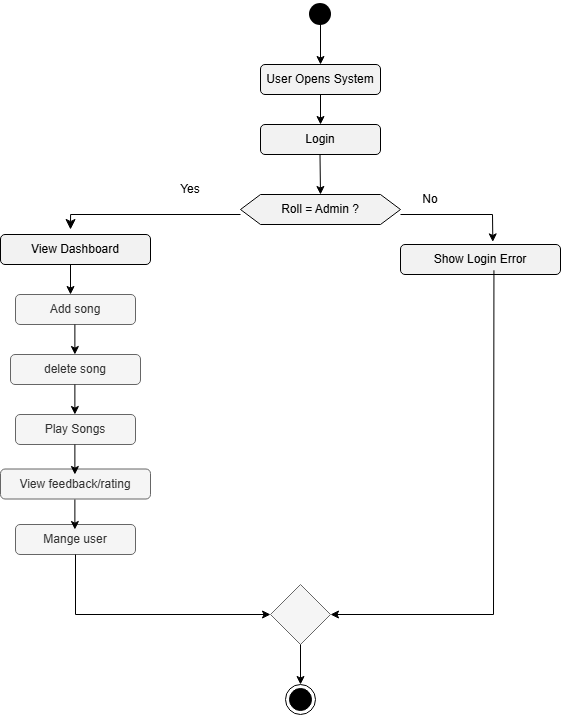

The diagram above was exported from draw.io. Its source (the exported page's mxGraphModel, read from the mxfile embedded in the PNG):
<mxGraphModel dx="1151" dy="638" grid="1" gridSize="10" guides="1" tooltips="1" connect="1" arrows="1" fold="1" page="1" pageScale="1" pageWidth="827" pageHeight="1169" math="0" shadow="0">
  <root>
    <mxCell id="0" />
    <mxCell id="1" parent="0" />
    <mxCell id="SxFwGKzREiI0eCpf--d4-5" parent="1" style="shape=waypoint;sketch=0;fillStyle=solid;size=6;pointerEvents=1;points=[];fillColor=none;resizable=0;rotatable=0;perimeter=centerPerimeter;snapToPoint=1;strokeWidth=9;" value="" vertex="1">
      <mxGeometry height="20" width="20" x="360" y="90" as="geometry" />
    </mxCell>
    <mxCell id="SxFwGKzREiI0eCpf--d4-7" edge="1" parent="1" source="SxFwGKzREiI0eCpf--d4-5" style="endArrow=classic;html=1;rounded=0;exitX=0.373;exitY=1.196;exitDx=0;exitDy=0;exitPerimeter=0;" value="">
      <mxGeometry height="50" relative="1" width="50" as="geometry">
        <mxPoint x="360" y="250" as="sourcePoint" />
        <mxPoint x="370" y="150" as="targetPoint" />
      </mxGeometry>
    </mxCell>
    <mxCell id="SxFwGKzREiI0eCpf--d4-8" parent="1" style="rounded=1;whiteSpace=wrap;html=1;fillColor=#F2F2F2;" value="User Opens System" vertex="1">
      <mxGeometry height="30" width="120" x="310" y="150" as="geometry" />
    </mxCell>
    <mxCell id="SxFwGKzREiI0eCpf--d4-9" edge="1" parent="1" source="SxFwGKzREiI0eCpf--d4-8" style="endArrow=classic;html=1;rounded=0;exitX=0.5;exitY=1;exitDx=0;exitDy=0;" value="">
      <mxGeometry height="50" relative="1" width="50" as="geometry">
        <mxPoint x="360" y="250" as="sourcePoint" />
        <mxPoint x="370" y="210" as="targetPoint" />
      </mxGeometry>
    </mxCell>
    <mxCell id="SxFwGKzREiI0eCpf--d4-10" parent="1" style="rounded=1;whiteSpace=wrap;html=1;fillColor=#F2F2F2;" value="Login" vertex="1">
      <mxGeometry height="30" width="120" x="310" y="210" as="geometry" />
    </mxCell>
    <mxCell id="SxFwGKzREiI0eCpf--d4-11" edge="1" parent="1" style="endArrow=classic;html=1;rounded=0;exitX=0.373;exitY=1.196;exitDx=0;exitDy=0;exitPerimeter=0;" value="">
      <mxGeometry height="50" relative="1" width="50" as="geometry">
        <mxPoint x="369.5" y="240" as="sourcePoint" />
        <mxPoint x="370" y="280" as="targetPoint" />
      </mxGeometry>
    </mxCell>
    <mxCell id="SxFwGKzREiI0eCpf--d4-12" parent="1" style="shape=hexagon;perimeter=hexagonPerimeter2;whiteSpace=wrap;html=1;fixedSize=1;fillColor=#F2F2F2;" value="Roll = Admin ?" vertex="1">
      <mxGeometry height="30" width="160" x="290" y="280" as="geometry" />
    </mxCell>
    <mxCell id="SxFwGKzREiI0eCpf--d4-13" edge="1" parent="1" style="edgeStyle=segmentEdgeStyle;endArrow=classic;html=1;curved=0;rounded=0;endSize=8;startSize=8;" value="">
      <mxGeometry height="50" relative="1" width="50" as="geometry">
        <Array as="points">
          <mxPoint x="120" y="300" />
        </Array>
        <mxPoint x="290" y="300" as="sourcePoint" />
        <mxPoint x="120" y="315" as="targetPoint" />
      </mxGeometry>
    </mxCell>
    <mxCell id="SxFwGKzREiI0eCpf--d4-14" parent="1" style="rounded=1;whiteSpace=wrap;html=1;fillColor=#F2F2F2;" value="View Dashboard" vertex="1">
      <mxGeometry height="30" width="150" x="50" y="320" as="geometry" />
    </mxCell>
    <mxCell id="SxFwGKzREiI0eCpf--d4-15" parent="1" style="rounded=1;whiteSpace=wrap;html=1;fillColor=#f5f5f5;fontColor=#333333;strokeColor=#666666;" value="Add song" vertex="1">
      <mxGeometry height="30" width="120" x="65" y="380" as="geometry" />
    </mxCell>
    <mxCell id="SxFwGKzREiI0eCpf--d4-20" parent="1" style="rounded=1;whiteSpace=wrap;html=1;fillColor=#f5f5f5;fontColor=#333333;strokeColor=#666666;" value="delete song" vertex="1">
      <mxGeometry height="30" width="130" x="60" y="440" as="geometry" />
    </mxCell>
    <mxCell id="SxFwGKzREiI0eCpf--d4-21" parent="1" style="rounded=1;whiteSpace=wrap;html=1;fillColor=#f5f5f5;fontColor=#333333;strokeColor=#666666;" value="Play Songs" vertex="1">
      <mxGeometry height="30" width="120" x="65" y="500" as="geometry" />
    </mxCell>
    <mxCell id="SxFwGKzREiI0eCpf--d4-22" parent="1" style="rounded=1;whiteSpace=wrap;html=1;fillColor=#f5f5f5;fontColor=#333333;strokeColor=#666666;" value="View feedback/rating" vertex="1">
      <mxGeometry height="30" width="150" x="50" y="554.5" as="geometry" />
    </mxCell>
    <mxCell id="SxFwGKzREiI0eCpf--d4-25" parent="1" style="rounded=1;whiteSpace=wrap;html=1;fillColor=#f5f5f5;fontColor=#333333;strokeColor=#666666;" value="Mange user" vertex="1">
      <mxGeometry height="30" width="120" x="65" y="610" as="geometry" />
    </mxCell>
    <mxCell id="SxFwGKzREiI0eCpf--d4-27" edge="1" parent="1" style="endArrow=classic;html=1;rounded=0;exitX=0.5;exitY=1;exitDx=0;exitDy=0;" value="">
      <mxGeometry height="50" relative="1" width="50" as="geometry">
        <mxPoint x="120" y="350" as="sourcePoint" />
        <mxPoint x="120" y="380" as="targetPoint" />
      </mxGeometry>
    </mxCell>
    <mxCell id="SxFwGKzREiI0eCpf--d4-28" edge="1" parent="1" style="endArrow=classic;html=1;rounded=0;exitX=0.5;exitY=1;exitDx=0;exitDy=0;" value="">
      <mxGeometry height="50" relative="1" width="50" as="geometry">
        <mxPoint x="124.38" y="410" as="sourcePoint" />
        <mxPoint x="124.38" y="440" as="targetPoint" />
      </mxGeometry>
    </mxCell>
    <mxCell id="SxFwGKzREiI0eCpf--d4-29" edge="1" parent="1" style="endArrow=classic;html=1;rounded=0;exitX=0.5;exitY=1;exitDx=0;exitDy=0;" value="">
      <mxGeometry height="50" relative="1" width="50" as="geometry">
        <mxPoint x="124.38" y="470" as="sourcePoint" />
        <mxPoint x="124.38" y="500" as="targetPoint" />
      </mxGeometry>
    </mxCell>
    <mxCell id="SxFwGKzREiI0eCpf--d4-30" edge="1" parent="1" style="endArrow=classic;html=1;rounded=0;exitX=0.5;exitY=1;exitDx=0;exitDy=0;" value="">
      <mxGeometry height="50" relative="1" width="50" as="geometry">
        <mxPoint x="124.38" y="530" as="sourcePoint" />
        <mxPoint x="124.38" y="560" as="targetPoint" />
      </mxGeometry>
    </mxCell>
    <mxCell id="SxFwGKzREiI0eCpf--d4-31" edge="1" parent="1" style="endArrow=classic;html=1;rounded=0;exitX=0.5;exitY=1;exitDx=0;exitDy=0;" value="">
      <mxGeometry height="50" relative="1" width="50" as="geometry">
        <mxPoint x="124.38" y="585" as="sourcePoint" />
        <mxPoint x="124.38" y="615" as="targetPoint" />
      </mxGeometry>
    </mxCell>
    <mxCell id="SxFwGKzREiI0eCpf--d4-32" edge="1" parent="1" source="SxFwGKzREiI0eCpf--d4-25" style="endArrow=classic;html=1;rounded=0;exitX=0.5;exitY=1;exitDx=0;exitDy=0;entryX=0;entryY=0.5;entryDx=0;entryDy=0;" target="SxFwGKzREiI0eCpf--d4-33" value="">
      <mxGeometry height="50" relative="1" width="50" as="geometry">
        <Array as="points">
          <mxPoint x="125" y="700" />
        </Array>
        <mxPoint x="240" y="760" as="sourcePoint" />
        <mxPoint x="290" y="710" as="targetPoint" />
      </mxGeometry>
    </mxCell>
    <mxCell id="SxFwGKzREiI0eCpf--d4-33" parent="1" style="rhombus;whiteSpace=wrap;html=1;fillColor=#f5f5f5;fontColor=#333333;strokeColor=#666666;" value="" vertex="1">
      <mxGeometry height="60" width="60" x="320" y="670" as="geometry" />
    </mxCell>
    <mxCell id="SxFwGKzREiI0eCpf--d4-34" parent="1" style="rounded=1;whiteSpace=wrap;html=1;fillColor=#F2F2F2;" value="Show Login Error" vertex="1">
      <mxGeometry height="30" width="160" x="450" y="330" as="geometry" />
    </mxCell>
    <mxCell id="SxFwGKzREiI0eCpf--d4-35" edge="1" parent="1" style="endArrow=classic;html=1;rounded=0;entryX=0.577;entryY=-0.087;entryDx=0;entryDy=0;entryPerimeter=0;" target="SxFwGKzREiI0eCpf--d4-34" value="">
      <mxGeometry height="50" relative="1" width="50" as="geometry">
        <Array as="points">
          <mxPoint x="542" y="300" />
        </Array>
        <mxPoint x="450" y="300" as="sourcePoint" />
        <mxPoint x="500" y="250" as="targetPoint" />
      </mxGeometry>
    </mxCell>
    <mxCell id="SxFwGKzREiI0eCpf--d4-36" parent="1" style="text;html=1;whiteSpace=wrap;strokeColor=none;fillColor=none;align=center;verticalAlign=middle;rounded=0;" value="No" vertex="1">
      <mxGeometry height="30" width="60" x="450" y="270" as="geometry" />
    </mxCell>
    <mxCell id="SxFwGKzREiI0eCpf--d4-37" parent="1" style="text;html=1;whiteSpace=wrap;strokeColor=none;fillColor=none;align=center;verticalAlign=middle;rounded=0;" value="Yes" vertex="1">
      <mxGeometry height="30" width="60" x="210" y="260" as="geometry" />
    </mxCell>
    <mxCell id="SxFwGKzREiI0eCpf--d4-38" edge="1" parent="1" source="SxFwGKzREiI0eCpf--d4-34" style="endArrow=classic;html=1;rounded=0;exitX=0.584;exitY=0.86;exitDx=0;exitDy=0;exitPerimeter=0;entryX=1;entryY=0.5;entryDx=0;entryDy=0;" target="SxFwGKzREiI0eCpf--d4-33" value="">
      <mxGeometry height="50" relative="1" width="50" as="geometry">
        <Array as="points">
          <mxPoint x="543" y="700" />
        </Array>
        <mxPoint x="460" y="510" as="sourcePoint" />
        <mxPoint x="510" y="460" as="targetPoint" />
      </mxGeometry>
    </mxCell>
    <mxCell id="SxFwGKzREiI0eCpf--d4-39" edge="1" parent="1" source="SxFwGKzREiI0eCpf--d4-33" style="endArrow=classic;html=1;rounded=0;exitX=0.5;exitY=1;exitDx=0;exitDy=0;" value="">
      <mxGeometry height="50" relative="1" width="50" as="geometry">
        <mxPoint x="360" y="750" as="sourcePoint" />
        <mxPoint x="350" y="770" as="targetPoint" />
      </mxGeometry>
    </mxCell>
    <mxCell id="SxFwGKzREiI0eCpf--d4-40" parent="1" style="ellipse;html=1;shape=endState;fillColor=#000000;strokeColor=#000000;" value="" vertex="1">
      <mxGeometry height="30" width="30" x="335" y="770" as="geometry" />
    </mxCell>
  </root>
</mxGraphModel>